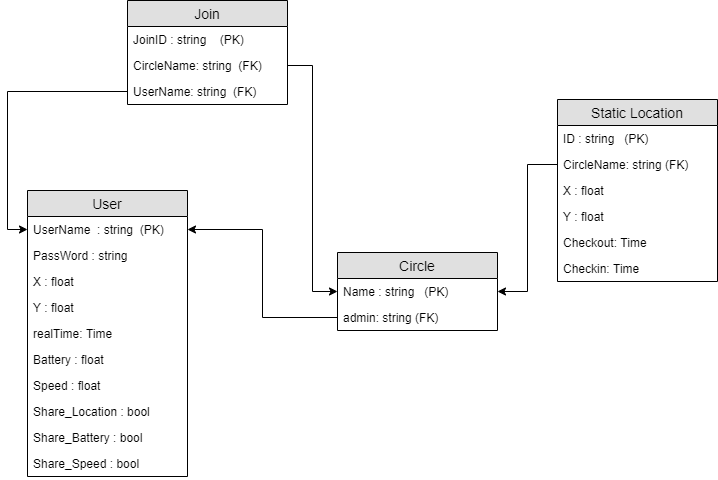

The diagram above was exported from draw.io. Its source (the exported page's mxGraphModel, read from the mxfile embedded in the PNG):
<mxGraphModel dx="854" dy="1534" grid="1" gridSize="10" guides="1" tooltips="1" connect="1" arrows="1" fold="1" page="1" pageScale="1" pageWidth="850" pageHeight="1100" math="0" shadow="0">
  <root>
    <mxCell id="0" />
    <mxCell id="1" parent="0" />
    <mxCell id="dcxxtdD6OtPzGobzxt9N-1" value="User" style="swimlane;fontStyle=0;childLayout=stackLayout;horizontal=1;startSize=26;fillColor=#e0e0e0;horizontalStack=0;resizeParent=1;resizeParentMax=0;resizeLast=0;collapsible=1;marginBottom=0;swimlaneFillColor=#ffffff;align=center;fontSize=14;" vertex="1" parent="1">
      <mxGeometry x="360" y="90" width="160" height="286" as="geometry">
        <mxRectangle x="250" y="90" width="70" height="26" as="alternateBounds" />
      </mxGeometry>
    </mxCell>
    <mxCell id="dcxxtdD6OtPzGobzxt9N-2" value="UserName  : string  (PK)" style="text;strokeColor=none;fillColor=none;spacingLeft=4;spacingRight=4;overflow=hidden;rotatable=0;points=[[0,0.5],[1,0.5]];portConstraint=eastwest;fontSize=12;" vertex="1" parent="dcxxtdD6OtPzGobzxt9N-1">
      <mxGeometry y="26" width="160" height="26" as="geometry" />
    </mxCell>
    <mxCell id="dcxxtdD6OtPzGobzxt9N-3" value="PassWord : string" style="text;strokeColor=none;fillColor=none;spacingLeft=4;spacingRight=4;overflow=hidden;rotatable=0;points=[[0,0.5],[1,0.5]];portConstraint=eastwest;fontSize=12;" vertex="1" parent="dcxxtdD6OtPzGobzxt9N-1">
      <mxGeometry y="52" width="160" height="26" as="geometry" />
    </mxCell>
    <mxCell id="dcxxtdD6OtPzGobzxt9N-4" value="X : float" style="text;strokeColor=none;fillColor=none;spacingLeft=4;spacingRight=4;overflow=hidden;rotatable=0;points=[[0,0.5],[1,0.5]];portConstraint=eastwest;fontSize=12;" vertex="1" parent="dcxxtdD6OtPzGobzxt9N-1">
      <mxGeometry y="78" width="160" height="26" as="geometry" />
    </mxCell>
    <mxCell id="dcxxtdD6OtPzGobzxt9N-16" value="Y : float" style="text;strokeColor=none;fillColor=none;spacingLeft=4;spacingRight=4;overflow=hidden;rotatable=0;points=[[0,0.5],[1,0.5]];portConstraint=eastwest;fontSize=12;" vertex="1" parent="dcxxtdD6OtPzGobzxt9N-1">
      <mxGeometry y="104" width="160" height="26" as="geometry" />
    </mxCell>
    <mxCell id="dcxxtdD6OtPzGobzxt9N-17" value="realTime: Time" style="text;strokeColor=none;fillColor=none;spacingLeft=4;spacingRight=4;overflow=hidden;rotatable=0;points=[[0,0.5],[1,0.5]];portConstraint=eastwest;fontSize=12;" vertex="1" parent="dcxxtdD6OtPzGobzxt9N-1">
      <mxGeometry y="130" width="160" height="26" as="geometry" />
    </mxCell>
    <mxCell id="dcxxtdD6OtPzGobzxt9N-7" value="Battery : float" style="text;strokeColor=none;fillColor=none;spacingLeft=4;spacingRight=4;overflow=hidden;rotatable=0;points=[[0,0.5],[1,0.5]];portConstraint=eastwest;fontSize=12;" vertex="1" parent="dcxxtdD6OtPzGobzxt9N-1">
      <mxGeometry y="156" width="160" height="26" as="geometry" />
    </mxCell>
    <mxCell id="dcxxtdD6OtPzGobzxt9N-8" value="Speed : float" style="text;strokeColor=none;fillColor=none;spacingLeft=4;spacingRight=4;overflow=hidden;rotatable=0;points=[[0,0.5],[1,0.5]];portConstraint=eastwest;fontSize=12;" vertex="1" parent="dcxxtdD6OtPzGobzxt9N-1">
      <mxGeometry y="182" width="160" height="26" as="geometry" />
    </mxCell>
    <mxCell id="dcxxtdD6OtPzGobzxt9N-9" value="Share_Location : bool" style="text;strokeColor=none;fillColor=none;spacingLeft=4;spacingRight=4;overflow=hidden;rotatable=0;points=[[0,0.5],[1,0.5]];portConstraint=eastwest;fontSize=12;" vertex="1" parent="dcxxtdD6OtPzGobzxt9N-1">
      <mxGeometry y="208" width="160" height="26" as="geometry" />
    </mxCell>
    <mxCell id="dcxxtdD6OtPzGobzxt9N-10" value="Share_Battery : bool" style="text;strokeColor=none;fillColor=none;spacingLeft=4;spacingRight=4;overflow=hidden;rotatable=0;points=[[0,0.5],[1,0.5]];portConstraint=eastwest;fontSize=12;" vertex="1" parent="dcxxtdD6OtPzGobzxt9N-1">
      <mxGeometry y="234" width="160" height="26" as="geometry" />
    </mxCell>
    <mxCell id="dcxxtdD6OtPzGobzxt9N-11" value="Share_Speed : bool" style="text;strokeColor=none;fillColor=none;spacingLeft=4;spacingRight=4;overflow=hidden;rotatable=0;points=[[0,0.5],[1,0.5]];portConstraint=eastwest;fontSize=12;" vertex="1" parent="dcxxtdD6OtPzGobzxt9N-1">
      <mxGeometry y="260" width="160" height="26" as="geometry" />
    </mxCell>
    <mxCell id="dcxxtdD6OtPzGobzxt9N-18" value="Circle" style="swimlane;fontStyle=0;childLayout=stackLayout;horizontal=1;startSize=26;fillColor=#e0e0e0;horizontalStack=0;resizeParent=1;resizeParentMax=0;resizeLast=0;collapsible=1;marginBottom=0;swimlaneFillColor=#ffffff;align=center;fontSize=14;" vertex="1" parent="1">
      <mxGeometry x="670" y="152" width="160" height="78" as="geometry" />
    </mxCell>
    <mxCell id="dcxxtdD6OtPzGobzxt9N-19" value="Name : string   (PK)" style="text;strokeColor=none;fillColor=none;spacingLeft=4;spacingRight=4;overflow=hidden;rotatable=0;points=[[0,0.5],[1,0.5]];portConstraint=eastwest;fontSize=12;" vertex="1" parent="dcxxtdD6OtPzGobzxt9N-18">
      <mxGeometry y="26" width="160" height="26" as="geometry" />
    </mxCell>
    <mxCell id="dcxxtdD6OtPzGobzxt9N-20" value="admin: string (FK)" style="text;strokeColor=none;fillColor=none;spacingLeft=4;spacingRight=4;overflow=hidden;rotatable=0;points=[[0,0.5],[1,0.5]];portConstraint=eastwest;fontSize=12;" vertex="1" parent="dcxxtdD6OtPzGobzxt9N-18">
      <mxGeometry y="52" width="160" height="26" as="geometry" />
    </mxCell>
    <mxCell id="dcxxtdD6OtPzGobzxt9N-22" value="Join" style="swimlane;fontStyle=0;childLayout=stackLayout;horizontal=1;startSize=26;fillColor=#e0e0e0;horizontalStack=0;resizeParent=1;resizeParentMax=0;resizeLast=0;collapsible=1;marginBottom=0;swimlaneFillColor=#ffffff;align=center;fontSize=14;" vertex="1" parent="1">
      <mxGeometry x="460" y="-100" width="160" height="104" as="geometry" />
    </mxCell>
    <mxCell id="dcxxtdD6OtPzGobzxt9N-23" value="JoinID : string    (PK)" style="text;strokeColor=none;fillColor=none;spacingLeft=4;spacingRight=4;overflow=hidden;rotatable=0;points=[[0,0.5],[1,0.5]];portConstraint=eastwest;fontSize=12;" vertex="1" parent="dcxxtdD6OtPzGobzxt9N-22">
      <mxGeometry y="26" width="160" height="26" as="geometry" />
    </mxCell>
    <mxCell id="dcxxtdD6OtPzGobzxt9N-24" value="CircleName: string  (FK)" style="text;strokeColor=none;fillColor=none;spacingLeft=4;spacingRight=4;overflow=hidden;rotatable=0;points=[[0,0.5],[1,0.5]];portConstraint=eastwest;fontSize=12;" vertex="1" parent="dcxxtdD6OtPzGobzxt9N-22">
      <mxGeometry y="52" width="160" height="26" as="geometry" />
    </mxCell>
    <mxCell id="dcxxtdD6OtPzGobzxt9N-25" value="UserName: string  (FK)" style="text;strokeColor=none;fillColor=none;spacingLeft=4;spacingRight=4;overflow=hidden;rotatable=0;points=[[0,0.5],[1,0.5]];portConstraint=eastwest;fontSize=12;" vertex="1" parent="dcxxtdD6OtPzGobzxt9N-22">
      <mxGeometry y="78" width="160" height="26" as="geometry" />
    </mxCell>
    <mxCell id="dcxxtdD6OtPzGobzxt9N-26" style="edgeStyle=orthogonalEdgeStyle;rounded=0;orthogonalLoop=1;jettySize=auto;html=1;entryX=1;entryY=0.5;entryDx=0;entryDy=0;" edge="1" parent="1" source="dcxxtdD6OtPzGobzxt9N-20" target="dcxxtdD6OtPzGobzxt9N-2">
      <mxGeometry relative="1" as="geometry" />
    </mxCell>
    <mxCell id="dcxxtdD6OtPzGobzxt9N-28" style="edgeStyle=orthogonalEdgeStyle;rounded=0;orthogonalLoop=1;jettySize=auto;html=1;entryX=0;entryY=0.5;entryDx=0;entryDy=0;" edge="1" parent="1" source="dcxxtdD6OtPzGobzxt9N-24" target="dcxxtdD6OtPzGobzxt9N-19">
      <mxGeometry relative="1" as="geometry" />
    </mxCell>
    <mxCell id="dcxxtdD6OtPzGobzxt9N-29" style="edgeStyle=orthogonalEdgeStyle;rounded=0;orthogonalLoop=1;jettySize=auto;html=1;entryX=0;entryY=0.5;entryDx=0;entryDy=0;" edge="1" parent="1" source="dcxxtdD6OtPzGobzxt9N-25" target="dcxxtdD6OtPzGobzxt9N-2">
      <mxGeometry relative="1" as="geometry" />
    </mxCell>
    <mxCell id="dcxxtdD6OtPzGobzxt9N-30" value="Static Location" style="swimlane;fontStyle=0;childLayout=stackLayout;horizontal=1;startSize=26;fillColor=#e0e0e0;horizontalStack=0;resizeParent=1;resizeParentMax=0;resizeLast=0;collapsible=1;marginBottom=0;swimlaneFillColor=#ffffff;align=center;fontSize=14;" vertex="1" parent="1">
      <mxGeometry x="890" y="-1" width="160" height="182" as="geometry" />
    </mxCell>
    <mxCell id="dcxxtdD6OtPzGobzxt9N-31" value="ID : string   (PK)" style="text;strokeColor=none;fillColor=none;spacingLeft=4;spacingRight=4;overflow=hidden;rotatable=0;points=[[0,0.5],[1,0.5]];portConstraint=eastwest;fontSize=12;" vertex="1" parent="dcxxtdD6OtPzGobzxt9N-30">
      <mxGeometry y="26" width="160" height="26" as="geometry" />
    </mxCell>
    <mxCell id="dcxxtdD6OtPzGobzxt9N-32" value="CircleName: string (FK)" style="text;strokeColor=none;fillColor=none;spacingLeft=4;spacingRight=4;overflow=hidden;rotatable=0;points=[[0,0.5],[1,0.5]];portConstraint=eastwest;fontSize=12;" vertex="1" parent="dcxxtdD6OtPzGobzxt9N-30">
      <mxGeometry y="52" width="160" height="26" as="geometry" />
    </mxCell>
    <mxCell id="dcxxtdD6OtPzGobzxt9N-33" value="X : float" style="text;strokeColor=none;fillColor=none;spacingLeft=4;spacingRight=4;overflow=hidden;rotatable=0;points=[[0,0.5],[1,0.5]];portConstraint=eastwest;fontSize=12;" vertex="1" parent="dcxxtdD6OtPzGobzxt9N-30">
      <mxGeometry y="78" width="160" height="26" as="geometry" />
    </mxCell>
    <mxCell id="dcxxtdD6OtPzGobzxt9N-34" value="Y : float" style="text;strokeColor=none;fillColor=none;spacingLeft=4;spacingRight=4;overflow=hidden;rotatable=0;points=[[0,0.5],[1,0.5]];portConstraint=eastwest;fontSize=12;" vertex="1" parent="dcxxtdD6OtPzGobzxt9N-30">
      <mxGeometry y="104" width="160" height="26" as="geometry" />
    </mxCell>
    <mxCell id="dcxxtdD6OtPzGobzxt9N-36" value="Checkout: Time" style="text;strokeColor=none;fillColor=none;spacingLeft=4;spacingRight=4;overflow=hidden;rotatable=0;points=[[0,0.5],[1,0.5]];portConstraint=eastwest;fontSize=12;" vertex="1" parent="dcxxtdD6OtPzGobzxt9N-30">
      <mxGeometry y="130" width="160" height="26" as="geometry" />
    </mxCell>
    <mxCell id="dcxxtdD6OtPzGobzxt9N-37" value="Checkin: Time" style="text;strokeColor=none;fillColor=none;spacingLeft=4;spacingRight=4;overflow=hidden;rotatable=0;points=[[0,0.5],[1,0.5]];portConstraint=eastwest;fontSize=12;" vertex="1" parent="dcxxtdD6OtPzGobzxt9N-30">
      <mxGeometry y="156" width="160" height="26" as="geometry" />
    </mxCell>
    <mxCell id="dcxxtdD6OtPzGobzxt9N-38" style="edgeStyle=orthogonalEdgeStyle;rounded=0;orthogonalLoop=1;jettySize=auto;html=1;entryX=1;entryY=0.5;entryDx=0;entryDy=0;" edge="1" parent="1" source="dcxxtdD6OtPzGobzxt9N-32" target="dcxxtdD6OtPzGobzxt9N-19">
      <mxGeometry relative="1" as="geometry" />
    </mxCell>
  </root>
</mxGraphModel>